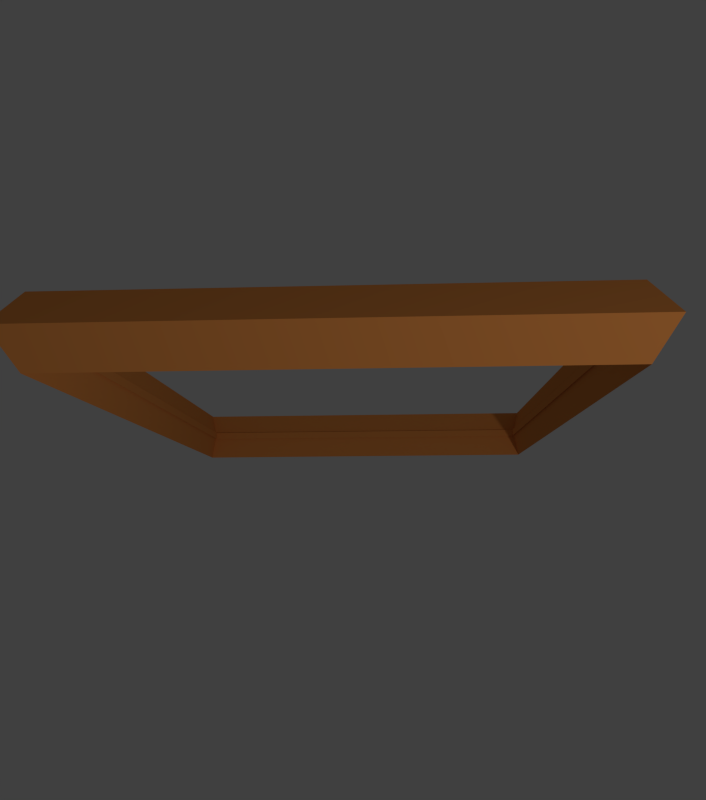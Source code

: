 # Source: coil.blend  (saved by Blender 2.65.0; exported with 4.5.12 LTS)
import bpy
from mathutils import Matrix  # noqa: F401  (used for matrix-valued properties, if any)

bpy.ops.wm.read_factory_settings(use_empty=True)
scene = bpy.context.scene
scene.name = 'Scene'

# ---- collections
col_collection_1 = bpy.data.collections.new('Collection 1'); scene.collection.children.link(col_collection_1)

# ---- materials (node trees are filled in below, after node groups)
mat_material = bpy.data.materials.new('Material')
mat_material.alpha_threshold = 0.0
mat_material.use_transparent_shadow = False
mat_material.diffuse_color = (0.8, 0.2888, 0.07138, 1.0)
mat_material.specular_color = (1.0, 0.505, 0.2447)
mat_material.roughness = 0.5
mat_material.line_color = (0.0, 0.0, 0.0, 1.0)

# ---- material node trees

# ---- world
world_world = bpy.data.worlds.new('World'); scene.world = world_world
world_world.color = (0.05088, 0.05088, 0.05088)
world_world.use_sun_shadow = False
world_world.sun_shadow_jitter_overblur = 0.0
world_world.cycles.sampling_method = 'MANUAL'
world_world.cycles.sample_map_resolution = 256

# ---- cameras
cam_camera = bpy.data.cameras.new('Camera')
cam_camera.clip_end = 100.0
cam_camera.lens = 35.0
cam_camera.sensor_width = 32.0
cam_camera.sensor_height = 18.0
cam_camera.ortho_scale = 7.314
cam_camera.dof.focus_distance = 0.0
cam_camera.dof.aperture_fstop = 128.0

# ---- lights
light_lamp = bpy.data.lights.new('Lamp', 'POINT')
light_lamp.transmission_factor = 0.0
light_lamp.cutoff_distance = 30.0
light_lamp.energy = 100.0
light_lamp.shadow_buffer_clip_start = 1.001
light_lamp.shadow_soft_size = 0.1
light_lamp.shadow_maximum_resolution = 0.006
light_lamp.use_absolute_resolution = True
light_lamp.cycles.use_multiple_importance_sampling = False

# ---- meshes
me_cube = bpy.data.meshes.new('Cube')
me_cube.from_pydata([(0.185, 0.8682, -5.903e-09), (0.1719, 0.8067, 0.06244), (0.1648, 0.7733, -0.008871), (0.1648, 0.7733, 0.008871), (0.1719, 0.8067, -0.06244), (-0.7335, 0.5042, -5.903e-09), (-0.6816, 0.4685, 0.06244), (-0.6534, 0.4491, -0.008871), (-0.6534, 0.4491, 0.008871), (-0.6816, 0.4685, -0.06244), (-0.185, -0.8682, -5.903e-09), (-0.1719, -0.8067, 0.06244), (-0.1648, -0.7733, -0.008871), (-0.1648, -0.7733, 0.008871), (-0.1719, -0.8067, -0.06244), (0.7335, -0.5042, -5.903e-09), (0.6816, -0.4685, 0.06244), (0.6534, -0.4491, -0.008871), (0.6534, -0.4491, 0.008871), (0.6816, -0.4685, -0.06244)], [], [(0, 5, 6, 1), (1, 6, 7, 2), (2, 7, 8, 3), (3, 8, 9, 4), (0, 4, 9, 5), (5, 10, 11, 6), (6, 11, 12, 7), (7, 12, 13, 8), (8, 13, 14, 9), (9, 14, 10, 5), (10, 15, 16, 11), (11, 16, 17, 12), (12, 17, 18, 13), (13, 18, 19, 14), (14, 19, 15, 10), (15, 0, 1, 16), (16, 1, 2, 17), (17, 2, 3, 18), (18, 3, 4, 19), (19, 4, 0, 15)])
me_cube.materials.append(mat_material)
me_cube.use_remesh_preserve_volume = False
me_cube.use_remesh_preserve_attributes = False
me_cube.use_mirror_vertex_groups = False
me_cube.update()

# ---- objects
ob_currentcoil = bpy.data.objects.new('CurrentCoil', me_cube)
ob_camera = bpy.data.objects.new('Camera', cam_camera)
ob_lamp = bpy.data.objects.new('Lamp', light_lamp)

# ---- transforms, parenting, visibility, modifiers, constraints
ob_currentcoil.location = (-4.281, 7.712, 3.219)
ob_currentcoil.rotation_mode = 'AXIS_ANGLE'
ob_currentcoil.rotation_axis_angle = (1.19, -0.001908, 0.005568, 0.9999)
ob_currentcoil.scale = (2.57, 2.57, 2.57)
ob_currentcoil.lock_rotations_4d = False
ob_currentcoil.empty_display_type = 'ARROWS'
ob_currentcoil.lineart.crease_threshold = 0.0
ob_camera.location = (-9.245, 7.478, 2.456)
ob_camera.rotation_euler = (1.109, 0.01082, 0.8149)
ob_camera.lock_rotations_4d = False
ob_camera.empty_display_type = 'ARROWS'
ob_camera.color = (0.0, 0.0, 0.0, 0.0)
ob_camera.display_type = 'WIRE'
ob_camera.lineart.crease_threshold = 0.0
_c = ob_camera.constraints.new('TRACK_TO'); _c.name = 'AutoTrack'
_c.target = ob_currentcoil
ob_lamp.location = (-9.133, 5.529, 1.406)
ob_lamp.rotation_euler = (0.6503, 0.05522, 1.866)
ob_lamp.lock_rotations_4d = False
ob_lamp.empty_display_type = 'ARROWS'
ob_lamp.color = (0.0, 0.0, 0.0, 0.0)
ob_lamp.lineart.crease_threshold = 0.0
_c = ob_lamp.constraints.new('TRACK_TO'); _c.name = 'AutoTrack'
_c.target = ob_currentcoil

# ---- collection membership
col_collection_1.objects.link(ob_currentcoil)
col_collection_1.objects.link(ob_camera)
col_collection_1.objects.link(ob_lamp)

# ---- scene / render settings (as saved in the file)
scene.camera = ob_camera
scene.frame_start = 0; scene.frame_end = 360; scene.frame_set(181)
scene.render.engine = 'BLENDER_EEVEE_NEXT'
scene.render.image_settings.compression = 90
scene.render.resolution_x = 113
scene.render.resolution_y = 128
scene.render.dither_intensity = 0.0
scene.render.film_transparent = True
scene.render.bake_margin = 2
scene.render.bake_bias = 0.0
scene.cycles.use_denoising = False
scene.cycles.samples = 10
scene.cycles.sampling_pattern = 'TABULATED_SOBOL'
scene.cycles.light_sampling_threshold = 0.0
scene.cycles.use_adaptive_sampling = False
scene.cycles.use_light_tree = False
scene.cycles.blur_glossy = 0.0
scene.cycles.volume_bounces = 1
scene.cycles.pixel_filter_type = 'GAUSSIAN'
scene.cycles.sample_clamp_indirect = 0.0
scene.view_settings.view_transform = 'Standard'
bpy.context.view_layer.update()
